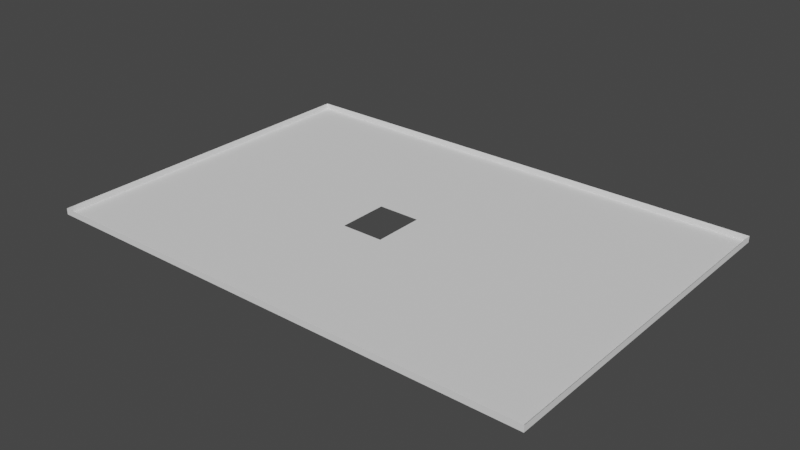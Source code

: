# Source: dimensiones.226_hueco.blend  (saved by Blender 2.82.7; exported with 4.5.12 LTS)
import bpy
from mathutils import Matrix  # noqa: F401  (used for matrix-valued properties, if any)

bpy.ops.wm.read_factory_settings(use_empty=True)
scene = bpy.context.scene
scene.name = 'Scene'

# ---- collections
col_collection = bpy.data.collections.new('Collection'); scene.collection.children.link(col_collection)

# ---- world
world_world = bpy.data.worlds.new('World'); scene.world = world_world
world_world.use_nodes = True; world_world.node_tree.nodes.clear()
_N = world_world.node_tree.nodes; _L = world_world.node_tree.links
n0 = _N.new('ShaderNodeOutputWorld'); n0.name = 'World Output'; n0.location = (300, 300)
n1 = _N.new('ShaderNodeBackground'); n1.name = 'Background'; n1.location = (10, 300)
n1.inputs[0].default_value = (0.05088, 0.05088, 0.05088, 1.0)
_L.new(n1.outputs[0], n0.inputs[0])
n0.is_active_output = True
world_world.color = (0.05088, 0.05088, 0.05088)
world_world.use_sun_shadow = False
world_world.sun_shadow_jitter_overblur = 0.0

# ---- meshes
me_plane_213 = bpy.data.meshes.new('Plane.213')
me_plane_213.from_pydata([(-0.9919, 1.421, 2.016), (-0.9919, 1.244, 2.016), (-1.169, 1.421, 2.016), (-1.169, 1.244, 2.016), (-0.9919, 1.421, 1.946), (-1.169, 1.421, 1.946), (-1.169, 1.244, 1.946), (-0.9919, 1.244, 1.946), (-1.11, 1.421, 1.946), (-1.051, 1.421, 1.946), (-1.169, 1.303, 1.946), (-1.169, 1.362, 1.946), (-1.051, 1.244, 1.946), (-1.11, 1.244, 1.946), (-0.9919, 1.362, 1.946), (-0.9919, 1.303, 1.946), (-1.051, 1.362, 1.946), (-1.051, 1.303, 1.946), (-1.11, 1.362, 1.946), (-1.11, 1.303, 1.946), (-1.051, 1.332, 1.946), (-1.11, 1.332, 1.946), (-1.08, 1.362, 1.946), (-1.08, 1.303, 1.946), (-1.08, 1.332, 1.946), (-1.051, 1.318, 1.946), (-1.11, 1.318, 1.946), (-1.066, 1.362, 1.946), (-1.066, 1.303, 1.946), (-1.051, 1.347, 1.946), (-1.11, 1.347, 1.946), (-1.095, 1.362, 1.946), (-1.095, 1.303, 1.946), (-1.08, 1.318, 1.946), (-1.08, 1.347, 1.946), (-1.066, 1.332, 1.946), (-1.095, 1.332, 1.946), (-1.095, 1.347, 1.946), (-1.066, 1.347, 1.946), (-1.066, 1.318, 1.946), (-1.095, 1.318, 1.946), (-1.051, 1.31, 1.946), (-1.11, 1.31, 1.946), (-1.058, 1.362, 1.946), (-1.058, 1.303, 1.946), (-1.051, 1.34, 1.946), (-1.11, 1.34, 1.946), (-1.088, 1.362, 1.946), (-1.088, 1.303, 1.946), (-1.08, 1.31, 1.946), (-1.08, 1.34, 1.946), (-1.058, 1.332, 1.946), (-1.051, 1.325, 1.946), (-1.11, 1.325, 1.946), (-1.073, 1.362, 1.946), (-1.073, 1.303, 1.946), (-1.051, 1.355, 1.946), (-1.11, 1.355, 1.946), (-1.102, 1.362, 1.946), (-1.102, 1.303, 1.946), (-1.08, 1.325, 1.946), (-1.08, 1.355, 1.946), (-1.073, 1.332, 1.946), (-1.102, 1.332, 1.946), (-1.095, 1.34, 1.946), (-1.095, 1.355, 1.946), (-1.088, 1.347, 1.946), (-1.102, 1.347, 1.946), (-1.066, 1.34, 1.946), (-1.066, 1.355, 1.946), (-1.058, 1.347, 1.946), (-1.073, 1.347, 1.946), (-1.066, 1.31, 1.946), (-1.066, 1.325, 1.946), (-1.058, 1.318, 1.946), (-1.073, 1.318, 1.946), (-1.095, 1.31, 1.946), (-1.095, 1.325, 1.946), (-1.088, 1.318, 1.946), (-1.102, 1.318, 1.946), (-1.102, 1.325, 1.946), (-1.088, 1.31, 1.946), (-1.073, 1.325, 1.946), (-1.058, 1.325, 1.946), (-1.058, 1.31, 1.946), (-1.073, 1.355, 1.946), (-1.058, 1.355, 1.946), (-1.058, 1.34, 1.946), (-1.102, 1.355, 1.946), (-1.088, 1.355, 1.946), (-1.102, 1.34, 1.946), (-1.073, 1.34, 1.946), (-1.073, 1.31, 1.946), (-1.102, 1.31, 1.946), (-1.08, 1.336, 1.946), (-1.08, 1.321, 1.946), (-1.095, 1.336, 1.946), (-1.084, 1.347, 1.946), (-1.095, 1.321, 1.946), (-1.084, 1.318, 1.946), (-1.08, 1.344, 1.946), (-1.08, 1.329, 1.946), (-1.077, 1.332, 1.946), (-1.095, 1.344, 1.946), (-1.091, 1.347, 1.946), (-1.077, 1.347, 1.946), (-1.077, 1.318, 1.946), (-1.095, 1.329, 1.946), (-1.091, 1.318, 1.946), (-1.073, 1.321, 1.946), (-1.073, 1.329, 1.946), (-1.077, 1.325, 1.946), (-1.088, 1.344, 1.946), (-1.073, 1.336, 1.946), (-1.073, 1.344, 1.946), (-1.077, 1.34, 1.946), (-1.077, 1.344, 1.946), (-1.091, 1.344, 1.946), (-1.084, 1.344, 1.946), (-1.077, 1.329, 1.946), (-1.077, 1.321, 1.946), (-1.077, 1.336, 1.946)], [], [(19, 10, 6, 13), (2, 5, 8, 9, 4, 0), (3, 6, 10, 11, 5, 2), (1, 7, 12, 13, 6, 3), (0, 4, 14, 15, 7, 1), (15, 17, 12, 7), (17, 44, 28, 55, 23, 48, 32, 59, 19, 13, 12), (4, 9, 16, 14), (14, 16, 56, 29, 45, 20, 52, 25, 41, 17, 15), (9, 8, 18, 58, 31, 47, 22, 54, 27, 43, 16), (93, 42, 19, 59), (8, 5, 11, 18), (18, 11, 10, 19, 42, 26, 53, 21, 46, 30, 57), (92, 49, 23, 55), (121, 94, 24, 102), (90, 46, 21, 63), (89, 65, 37, 104, 66), (88, 57, 30, 67), (87, 68, 35, 51), (86, 69, 38, 70), (85, 61, 34, 105, 71), (84, 72, 28, 44), (83, 73, 39, 74), (120, 95, 33, 106), (81, 76, 32, 48), (80, 53, 26, 79), (77, 80, 79, 40, 98), (36, 63, 80, 77, 107), (63, 21, 53, 80), (49, 81, 48, 23), (33, 99, 78, 81, 49), (78, 108, 40, 76, 81), (73, 82, 109, 75, 39), (35, 62, 110, 82, 73), (119, 101, 60, 111), (52, 83, 74, 25), (20, 51, 83, 52), (51, 35, 73, 83), (41, 84, 44, 17), (25, 74, 84, 41), (74, 39, 72, 84), (69, 85, 71, 38), (27, 54, 85, 69), (54, 22, 61, 85), (56, 86, 70, 29), (16, 43, 86, 56), (43, 27, 69, 86), (45, 87, 51, 20), (29, 70, 87, 45), (70, 38, 68, 87), (65, 88, 67, 37), (31, 58, 88, 65), (58, 18, 57, 88), (61, 89, 66, 97, 34), (22, 47, 89, 61), (47, 31, 65, 89), (64, 90, 63, 36, 96), (37, 67, 90, 64, 103), (67, 30, 46, 90), (68, 91, 113, 62, 35), (38, 71, 114, 91, 68), (116, 100, 50, 115), (72, 92, 55, 28), (39, 75, 92, 72), (75, 106, 33, 49, 92), (76, 93, 59, 32), (40, 79, 93, 76), (79, 26, 42, 93), (114, 116, 115, 91), (71, 105, 116, 114), (105, 34, 100, 116), (66, 104, 117, 112), (104, 37, 103, 117), (34, 97, 118, 100), (97, 66, 112, 118), (110, 119, 111, 82), (62, 102, 119, 110), (102, 24, 101, 119), (109, 120, 106, 75), (82, 111, 120, 109), (111, 60, 95, 120), (113, 121, 102, 62), (91, 115, 121, 113), (115, 50, 94, 121)])
_uv = me_plane_213.uv_layers.new(name='UVMap')
_uv.uv.foreach_set('vector', [0.7349, 0.8686, 0.735, 0.8686, 0.735, 0.8688, 0.7349, 0.8688, 0.735, 0.8683, 0.735, 0.8683, 0.7349, 0.8683, 0.7347, 0.8683, 0.7346, 0.8683, 0.7346, 0.8683, 0.735, 0.8688, 0.735, 0.8688, 0.735, 0.8686, 0.735, 0.8684, 0.735, 0.8683, 0.735, 0.8683, 0.7346, 0.8688, 0.7346, 0.8688, 0.7347, 0.8688, 0.7349, 0.8688, 0.735, 0.8688, 0.735, 0.8688, 0.7346, 0.8683, 0.7346, 0.8683, 0.7346, 0.8684, 0.7346, 0.8686, 0.7346, 0.8688, 0.7346, 0.8688, 0.7346, 0.8686, 0.7347, 0.8686, 0.7347, 0.8688, 0.7346, 0.8688, 0.7347, 0.8686, 0.7347, 0.8686, 0.7348, 0.8686, 0.7348, 0.8686, 0.7348, 0.8686, 0.7348, 0.8686, 0.7348, 0.8686, 0.7349, 0.8686, 0.7349, 0.8686, 0.7349, 0.8688, 0.7347, 0.8688, 0.7346, 0.8683, 0.7347, 0.8683, 0.7347, 0.8684, 0.7346, 0.8684, 0.7346, 0.8684, 0.7347, 0.8684, 0.7347, 0.8685, 0.7347, 0.8685, 0.7347, 0.8685, 0.7347, 0.8685, 0.7347, 0.8685, 0.7347, 0.8686, 0.7347, 0.8686, 0.7347, 0.8686, 0.7346, 0.8686, 0.7347, 0.8683, 0.7349, 0.8683, 0.7349, 0.8684, 0.7349, 0.8684, 0.7348, 0.8684, 0.7348, 0.8684, 0.7348, 0.8684, 0.7348, 0.8684, 0.7348, 0.8684, 0.7347, 0.8684, 0.7347, 0.8684, 0.7349, 0.8686, 0.7349, 0.8686, 0.7349, 0.8686, 0.7349, 0.8686, 0.7349, 0.8683, 0.735, 0.8683, 0.735, 0.8684, 0.7349, 0.8684, 0.7349, 0.8684, 0.735, 0.8684, 0.735, 0.8686, 0.7349, 0.8686, 0.7349, 0.8686, 0.7349, 0.8686, 0.7349, 0.8685, 0.7349, 0.8685, 0.7349, 0.8685, 0.7349, 0.8685, 0.7349, 0.8685, 0.7348, 0.8686, 0.7348, 0.8686, 0.7348, 0.8686, 0.7348, 0.8686, 0.7348, 0.8685, 0.7348, 0.8685, 0.7348, 0.8685, 0.7348, 0.8685, 0.7349, 0.8685, 0.7349, 0.8685, 0.7349, 0.8685, 0.7349, 0.8685, 0.7348, 0.8685, 0.7348, 0.8685, 0.7348, 0.8685, 0.7348, 0.8685, 0.7348, 0.8685, 0.7349, 0.8685, 0.7349, 0.8685, 0.7349, 0.8685, 0.7349, 0.8685, 0.7347, 0.8685, 0.7348, 0.8685, 0.7348, 0.8685, 0.7347, 0.8685, 0.7347, 0.8685, 0.7348, 0.8685, 0.7348, 0.8685, 0.7347, 0.8685, 0.7348, 0.8685, 0.7348, 0.8685, 0.7348, 0.8685, 0.7348, 0.8685, 0.7348, 0.8685, 0.7347, 0.8686, 0.7348, 0.8686, 0.7348, 0.8686, 0.7347, 0.8686, 0.7347, 0.8685, 0.7348, 0.8685, 0.7348, 0.8686, 0.7347, 0.8686, 0.7348, 0.8686, 0.7348, 0.8686, 0.7348, 0.8686, 0.7348, 0.8686, 0.7348, 0.8686, 0.7348, 0.8686, 0.7348, 0.8686, 0.7348, 0.8686, 0.7349, 0.8685, 0.7349, 0.8685, 0.7349, 0.8686, 0.7349, 0.8686, 0.7348, 0.8685, 0.7349, 0.8685, 0.7349, 0.8686, 0.7348, 0.8686, 0.7348, 0.8686, 0.7348, 0.8685, 0.7349, 0.8685, 0.7349, 0.8685, 0.7348, 0.8685, 0.7348, 0.8685, 0.7349, 0.8685, 0.7349, 0.8685, 0.7349, 0.8685, 0.7349, 0.8685, 0.7348, 0.8686, 0.7348, 0.8686, 0.7348, 0.8686, 0.7348, 0.8686, 0.7348, 0.8686, 0.7348, 0.8686, 0.7348, 0.8686, 0.7348, 0.8686, 0.7348, 0.8686, 0.7348, 0.8686, 0.7348, 0.8686, 0.7348, 0.8686, 0.7348, 0.8686, 0.7348, 0.8686, 0.7348, 0.8685, 0.7348, 0.8685, 0.7348, 0.8686, 0.7348, 0.8686, 0.7348, 0.8686, 0.7348, 0.8685, 0.7348, 0.8685, 0.7348, 0.8685, 0.7348, 0.8685, 0.7348, 0.8685, 0.7348, 0.8685, 0.7348, 0.8685, 0.7348, 0.8685, 0.7348, 0.8685, 0.7347, 0.8685, 0.7347, 0.8685, 0.7347, 0.8686, 0.7347, 0.8686, 0.7347, 0.8685, 0.7347, 0.8685, 0.7347, 0.8685, 0.7347, 0.8685, 0.7347, 0.8685, 0.7348, 0.8685, 0.7348, 0.8685, 0.7347, 0.8685, 0.7347, 0.8686, 0.7347, 0.8686, 0.7347, 0.8686, 0.7347, 0.8686, 0.7347, 0.8686, 0.7347, 0.8686, 0.7347, 0.8686, 0.7347, 0.8686, 0.7347, 0.8686, 0.7348, 0.8686, 0.7348, 0.8686, 0.7347, 0.8686, 0.7348, 0.8685, 0.7348, 0.8685, 0.7348, 0.8685, 0.7348, 0.8685, 0.7348, 0.8684, 0.7348, 0.8684, 0.7348, 0.8685, 0.7348, 0.8685, 0.7348, 0.8684, 0.7348, 0.8684, 0.7348, 0.8685, 0.7348, 0.8685, 0.7347, 0.8685, 0.7347, 0.8685, 0.7347, 0.8685, 0.7347, 0.8685, 0.7347, 0.8684, 0.7347, 0.8684, 0.7347, 0.8685, 0.7347, 0.8685, 0.7347, 0.8684, 0.7348, 0.8684, 0.7348, 0.8685, 0.7347, 0.8685, 0.7347, 0.8685, 0.7347, 0.8685, 0.7347, 0.8685, 0.7347, 0.8685, 0.7347, 0.8685, 0.7347, 0.8685, 0.7347, 0.8685, 0.7347, 0.8685, 0.7347, 0.8685, 0.7348, 0.8685, 0.7348, 0.8685, 0.7347, 0.8685, 0.7348, 0.8685, 0.7349, 0.8685, 0.7349, 0.8685, 0.7348, 0.8685, 0.7348, 0.8684, 0.7349, 0.8684, 0.7349, 0.8685, 0.7348, 0.8685, 0.7349, 0.8684, 0.7349, 0.8684, 0.7349, 0.8685, 0.7349, 0.8685, 0.7348, 0.8685, 0.7348, 0.8685, 0.7348, 0.8685, 0.7348, 0.8685, 0.7348, 0.8685, 0.7348, 0.8684, 0.7348, 0.8684, 0.7348, 0.8685, 0.7348, 0.8685, 0.7348, 0.8684, 0.7348, 0.8684, 0.7348, 0.8685, 0.7348, 0.8685, 0.7348, 0.8685, 0.7349, 0.8685, 0.7349, 0.8685, 0.7348, 0.8685, 0.7348, 0.8685, 0.7348, 0.8685, 0.7349, 0.8685, 0.7349, 0.8685, 0.7348, 0.8685, 0.7348, 0.8685, 0.7349, 0.8685, 0.7349, 0.8685, 0.7349, 0.8685, 0.7349, 0.8685, 0.7348, 0.8685, 0.7348, 0.8685, 0.7348, 0.8685, 0.7348, 0.8685, 0.7348, 0.8685, 0.7348, 0.8685, 0.7348, 0.8685, 0.7348, 0.8685, 0.7348, 0.8685, 0.7348, 0.8685, 0.7348, 0.8685, 0.7348, 0.8685, 0.7348, 0.8685, 0.7348, 0.8685, 0.7348, 0.8686, 0.7348, 0.8686, 0.7348, 0.8686, 0.7348, 0.8686, 0.7348, 0.8686, 0.7348, 0.8686, 0.7348, 0.8686, 0.7348, 0.8686, 0.7348, 0.8686, 0.7348, 0.8686, 0.7348, 0.8686, 0.7348, 0.8686, 0.7348, 0.8686, 0.7348, 0.8686, 0.7349, 0.8686, 0.7349, 0.8686, 0.7348, 0.8686, 0.7348, 0.8686, 0.7349, 0.8686, 0.7349, 0.8686, 0.7348, 0.8686, 0.7349, 0.8686, 0.7349, 0.8686, 0.7349, 0.8686, 0.7349, 0.8686, 0.7348, 0.8685, 0.7348, 0.8685, 0.7348, 0.8685, 0.7348, 0.8685, 0.7348, 0.8685, 0.7348, 0.8685, 0.7348, 0.8685, 0.7348, 0.8685, 0.7348, 0.8685, 0.7348, 0.8685, 0.7348, 0.8685, 0.7348, 0.8685, 0.7348, 0.8685, 0.7348, 0.8685, 0.7348, 0.8685, 0.7348, 0.8685, 0.7348, 0.8685, 0.7348, 0.8685, 0.7348, 0.8685, 0.7348, 0.8685, 0.7348, 0.8685, 0.7348, 0.8685, 0.7348, 0.8685, 0.7348, 0.8685, 0.7348, 0.8685, 0.7348, 0.8685, 0.7348, 0.8685, 0.7348, 0.8685, 0.7348, 0.8685, 0.7348, 0.8685, 0.7348, 0.8685, 0.7348, 0.8685, 0.7348, 0.8685, 0.7348, 0.8685, 0.7348, 0.8685, 0.7348, 0.8685, 0.7348, 0.8685, 0.7348, 0.8685, 0.7348, 0.8685, 0.7348, 0.8685, 0.7348, 0.8686, 0.7348, 0.8686, 0.7348, 0.8686, 0.7348, 0.8686, 0.7348, 0.8685, 0.7348, 0.8685, 0.7348, 0.8686, 0.7348, 0.8686, 0.7348, 0.8685, 0.7348, 0.8685, 0.7348, 0.8686, 0.7348, 0.8686, 0.7348, 0.8685, 0.7348, 0.8685, 0.7348, 0.8685, 0.7348, 0.8685, 0.7348, 0.8685, 0.7348, 0.8685, 0.7348, 0.8685, 0.7348, 0.8685, 0.7348, 0.8685, 0.7348, 0.8685, 0.7348, 0.8685, 0.7348, 0.8685])
me_plane_213.materials.append(None)
me_plane_213.use_remesh_preserve_volume = False
me_plane_213.use_remesh_preserve_attributes = False
me_plane_213.use_mirror_vertex_groups = False
me_plane_213.update()

# ---- objects
ob_dimensiones_205 = bpy.data.objects.new('dimensiones.205', me_plane_213)

# ---- transforms, parenting, visibility, modifiers, constraints
ob_dimensiones_205.location = (0.0, 0.0, 0.1723)
ob_dimensiones_205.scale = (32.5, 22.5, 1.0)
ob_dimensiones_205.lineart.crease_threshold = 0.0

# ---- collection membership
col_collection.objects.link(ob_dimensiones_205)

# ---- scene / render settings (as saved in the file)
scene.frame_start = 1; scene.frame_end = 250; scene.frame_set(1)
scene.render.engine = 'BLENDER_EEVEE_NEXT'
scene.cycles.use_denoising = False
scene.cycles.samples = 128
scene.cycles.sampling_pattern = 'TABULATED_SOBOL'
scene.cycles.use_adaptive_sampling = False
scene.cycles.use_light_tree = False
scene.view_settings.view_transform = 'Filmic'
bpy.context.view_layer.update()

# ---- added for rendering (the .blend has no active camera and no usable light): camera, sun
cam_auto = bpy.data.cameras.new('AutoCamera')
cam_auto.lens = 50.0
cam_auto.sensor_width = 36.0
cam_auto.clip_end = 1000.0
ob_auto_camera = bpy.data.objects.new('AutoCamera', cam_auto)
scene.collection.objects.link(ob_auto_camera)
ob_auto_camera.location = (-28.6347, 22.2075, 7.33545)
ob_auto_camera.rotation_euler = (1.09748, -7.21219e-08, 0.694738)
scene.camera = ob_auto_camera
light_auto_sun = bpy.data.lights.new('AutoSun', 'SUN')
light_auto_sun.energy = 3.0
light_auto_sun.angle = 0.0523599
ob_auto_sun = bpy.data.objects.new('AutoSun', light_auto_sun)
scene.collection.objects.link(ob_auto_sun)
ob_auto_sun.rotation_euler = (0.872665, 0.174533, 0.523599)
bpy.context.view_layer.update()
